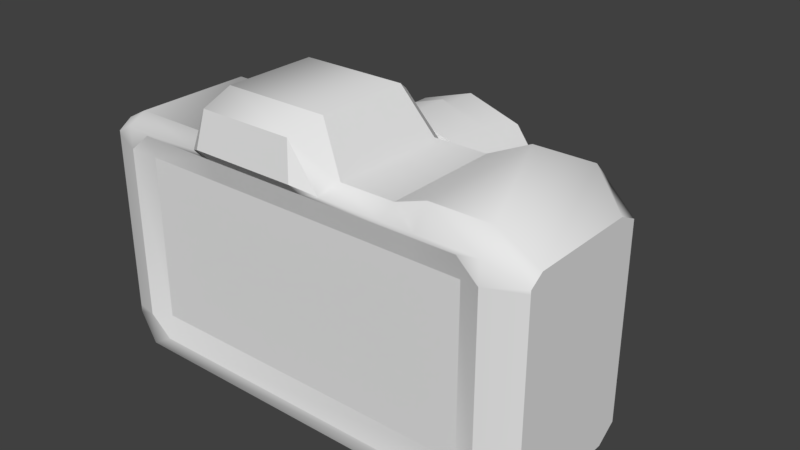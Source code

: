# Source: old-dslr.blend  (saved by Blender 2.79.0; exported with 4.5.12 LTS)
import bpy
from mathutils import Matrix  # noqa: F401  (used for matrix-valued properties, if any)

bpy.ops.wm.read_factory_settings(use_empty=True)
scene = bpy.context.scene
scene.name = 'Scene'

# ---- collections
col_collection_1 = bpy.data.collections.new('Collection 1'); scene.collection.children.link(col_collection_1)

# ---- world
world_world = bpy.data.worlds.new('World'); scene.world = world_world
world_world.color = (0.05088, 0.05088, 0.05088)
world_world.use_sun_shadow = False
world_world.sun_shadow_jitter_overblur = 0.0
world_world.cycles.sampling_method = 'MANUAL'

# ---- meshes
me_cube = bpy.data.meshes.new('Cube')
me_cube.from_pydata([(0.16, 0.06539, 0.07763), (0.16, 0.06539, -0.07712), (0.16, -0.04831, 0.07763), (0.16, -0.04831, -0.07712), (-0.2008, 0.04831, 0.07763), (-0.2008, 0.04831, -0.07712), (-0.2008, -0.04831, 0.07763), (-0.2008, -0.04831, -0.07712), (-0.1035, -0.06, 0.09273), (-0.08836, -0.06978, 0.1), (-0.00436, -0.06978, 0.1), (0.01082, -0.06, 0.09273), (0.01082, 0.06, 0.09273), (-0.00436, 0.06, 0.1), (-0.08836, 0.06, 0.1), (-0.1035, 0.06, 0.09273), (-0.1102, 0.06, -0.08877), (-0.08836, 0.06, -0.08877), (-0.00436, 0.06, -0.08877), (0.01748, 0.06, -0.08877), (-0.08398, -0.06476, 0.1284), (-0.00874, -0.06476, 0.1284), (-0.00874, 0.04814, 0.1284), (-0.08398, 0.04814, 0.1284), (0.16, 0.06539, 0.07473), (0.16, 0.06539, -0.07084), (0.16, -0.04831, -0.07084), (0.16, -0.04831, 0.07473), (-0.2008, -0.04831, -0.07084), (-0.2008, -0.04831, 0.07473), (-0.2008, 0.04831, -0.07084), (-0.2008, 0.04831, 0.07473), (-0.1357, 0.06, -0.07084), (-0.1357, 0.06, 0.07473), (-0.08836, 0.06, -0.08876), (-0.08836, 0.06, 0.09265), (-0.00436, 0.06, -0.08876), (-0.00436, 0.06, 0.09265), (0.04301, 0.06, -0.07084), (0.04301, 0.06, 0.07473), (0.1167, -0.06, -0.07753), (0.1167, -0.06, 0.0897), (-0.00436, -0.06, 0.0897), (-0.08836, -0.06, 0.0897), (-0.1531, -0.06, -0.07753), (-0.1531, -0.06, 0.0897), (-0.1216, 0.08, -0.06419), (-0.1216, 0.08, 0.06807), (-0.0817, 0.08, -0.08046), (-0.0817, 0.08, 0.08435), (-0.01101, 0.08, -0.08046), (-0.01101, 0.08, 0.08435), (0.02885, 0.08, -0.06419), (0.02885, 0.08, 0.06807), (-0.1712, -0.06, -0.08877), (-0.1712, 0.06, 0.09273), (-0.1712, -0.06, 0.09273), (-0.1712, 0.06, -0.08877), (-0.1712, 0.06, 0.07473), (-0.1712, 0.06, -0.07084), (-0.1712, -0.06, 0.07473), (-0.1712, -0.06, -0.06256), (0.1328, -0.06, 0.09273), (0.1328, 0.07708, -0.08877), (0.1328, -0.06, -0.08877), (0.1328, 0.07708, 0.09273), (0.1328, -0.06, 0.07473), (0.1328, -0.06, -0.06256), (0.1328, 0.07708, 0.07473), (0.1328, 0.07708, -0.07084), (0.1167, -0.05504, 0.07157), (-0.00436, -0.05504, 0.07157), (-0.08836, -0.05504, 0.07157), (-0.1531, -0.05504, 0.07157), (0.1167, -0.05504, -0.05935), (-0.1531, -0.05504, -0.05935), (0.16, -0.03743, 0.08491), (0.16, 0.04962, 0.08491), (0.16, 0.04962, -0.08836), (0.16, -0.03743, -0.08836), (-0.2008, 0.03743, 0.08491), (-0.2008, -0.03743, 0.08491), (-0.2008, -0.03743, -0.08836), (-0.2008, 0.03743, -0.08836), (0.01748, -0.04649, 0.1), (0.01748, 0.04649, 0.1), (-0.1102, -0.04649, 0.1), (-0.1102, 0.04649, 0.1), (-0.00436, -0.0373, 0.1357), (-0.00436, 0.0373, 0.1357), (-0.08836, -0.0373, 0.1357), (-0.08836, 0.0373, 0.1357), (-0.2008, 0.03743, 0.07473), (-0.2008, -0.03743, 0.07473), (-0.2008, 0.03743, -0.07084), (-0.2008, -0.03743, -0.07084), (0.16, -0.03743, 0.07473), (0.16, 0.04962, 0.07473), (0.16, -0.03743, -0.07084), (0.16, 0.04962, -0.07084), (-0.1712, 0.04649, -0.1), (-0.1712, -0.04649, -0.1), (-0.1712, 0.04649, 0.1), (-0.1712, -0.04649, 0.1), (0.1328, 0.06179, 0.1085), (0.1328, -0.04649, 0.1085), (0.1328, 0.04649, -0.1), (0.1328, -0.04649, -0.1), (-0.0468, 0.1751, -0.07567), (-0.0468, 0.06372, -0.07567), (-0.09239, 0.1751, -0.06086), (-0.09239, 0.06372, -0.06086), (-0.1206, 0.1751, -0.02208), (-0.1206, 0.06372, -0.02208), (-0.1206, 0.1751, 0.02586), (-0.1206, 0.06372, 0.02586), (-0.09239, 0.1751, 0.06464), (-0.09239, 0.06372, 0.06464), (-0.0468, 0.1751, 0.07945), (-0.0468, 0.06372, 0.07945), (-0.001209, 0.1751, 0.06464), (-0.001209, 0.06372, 0.06464), (0.02697, 0.1751, 0.02586), (0.02697, 0.06372, 0.02586), (0.02697, 0.1751, -0.02208), (0.02697, 0.06372, -0.02208), (-0.001209, 0.1751, -0.06086), (-0.001209, 0.06372, -0.06086), (-0.08459, 0.1678, -0.04913), (-0.04739, 0.1678, -0.0616), (-0.1074, 0.1678, -0.01717), (-0.107, 0.1678, 0.02207), (-0.08364, 0.1678, 0.0536), (-0.04621, 0.1678, 0.06538), (-0.009004, 0.1678, 0.05291), (0.01376, 0.1678, 0.02095), (0.0134, 0.1678, -0.01829), (-0.00996, 0.1678, -0.04982), (-0.0468, 0.09963, -0.08103), (-0.09554, 0.09963, -0.06519), (-0.1257, 0.09963, -0.02373), (-0.1257, 0.09963, 0.02751), (-0.09554, 0.09963, 0.06897), (-0.0468, 0.09963, 0.08481), (0.001938, 0.09963, 0.06897), (0.03206, 0.09963, 0.02751), (0.03206, 0.09963, -0.02373), (0.001938, 0.09963, -0.06519), (-0.0468, 0.1387, -0.08103), (-0.09554, 0.1387, -0.06519), (-0.1257, 0.1387, -0.02373), (-0.1257, 0.1387, 0.02751), (-0.09554, 0.1387, 0.06897), (-0.0468, 0.1387, 0.08481), (0.001938, 0.1387, 0.06897), (0.03206, 0.1387, 0.02751), (0.03206, 0.1387, -0.02373), (0.001938, 0.1387, -0.06519), (-0.07414, 0.1773, -0.02394), (-0.05374, 0.1773, -0.03508), (-0.0841, 0.1773, -0.002931), (-0.07981, 0.1773, 0.01992), (-0.06291, 0.1773, 0.03588), (-0.03986, 0.1773, 0.03886), (-0.01946, 0.1773, 0.02772), (-0.009497, 0.1773, 0.006711), (-0.01379, 0.1773, -0.01614), (-0.03069, 0.1773, -0.0321), (-0.0468, 0.1815, 0.00189), (0.01505, 0.1737, 0.02239), (-0.008807, 0.1737, 0.05483), (-0.04718, 0.1737, 0.06705), (-0.08541, 0.1737, 0.05438), (-0.1089, 0.1737, 0.02166), (-0.08479, 0.1737, -0.05105), (-0.04642, 0.1737, -0.06327), (-0.1087, 0.1737, -0.01861), (-0.008191, 0.1737, -0.0506), (0.01529, 0.1737, -0.01788), (0.0605, 0.06, 0.09273), (0.0605, -0.06, 0.0897), (0.0605, 0.06, 0.07473), (0.0605, 0.06, -0.07084), (0.0605, -0.06, 0.09273), (0.0605, 0.06, -0.08877), (0.0605, -0.05504, 0.07157), (0.0605, -0.04649, 0.1), (0.0605, 0.04649, 0.1), (0.08186, -0.06, 0.0897), (0.08525, -0.06, 0.09273), (0.08525, 0.07708, -0.08877), (0.08186, -0.05504, 0.07157), (0.08525, 0.07708, 0.09273), (0.08525, 0.07708, 0.07473), (0.08525, 0.07708, -0.07084), (0.08525, -0.04649, 0.1085), (0.08525, 0.06179, 0.1085)], [], [(98, 26, 3, 79), (61, 28, 7, 54), (94, 30, 5, 83), (69, 25, 1, 63), (102, 55, 4, 80), (106, 63, 1, 78), (187, 179, 12, 85), (13, 22, 12), (90, 86, 8, 20), (15, 23, 14), (59, 32, 16, 57), (32, 34, 17, 16), (34, 36, 18, 17), (36, 38, 19, 18), (89, 22, 23, 91), (14, 23, 22, 13), (9, 20, 8), (10, 21, 20, 9), (11, 21, 10), (84, 88, 21, 11), (67, 40, 64), (10, 9, 43, 42), (10, 42, 11), (13, 12, 39, 37), (32, 33, 47, 46), (14, 13, 37, 35), (38, 36, 50, 52), (15, 14, 35, 33), (36, 34, 48, 50), (55, 15, 33, 58), (58, 33, 32, 59), (65, 0, 24, 68), (68, 24, 25, 69), (80, 4, 31, 92), (92, 31, 30, 94), (56, 6, 29, 60), (60, 29, 28, 61), (76, 2, 27, 96), (96, 27, 26, 98), (51, 53, 52, 50), (49, 51, 50, 48), (47, 49, 48, 46), (33, 35, 49, 47), (35, 37, 51, 49), (37, 39, 53, 51), (34, 32, 46, 48), (39, 38, 52, 53), (74, 40, 67), (31, 58, 59, 30), (4, 55, 58, 31), (30, 59, 57, 5), (83, 5, 57, 100), (87, 15, 55, 102), (193, 68, 69, 194), (192, 65, 68, 193), (27, 66, 67, 26), (2, 62, 66, 27), (26, 67, 64, 3), (77, 0, 65, 104), (194, 69, 63, 190), (180, 183, 11, 42), (9, 8, 43), (8, 56, 45, 43), (74, 70, 191, 185, 71, 72, 73, 75), (180, 42, 71, 185), (42, 43, 72, 71), (43, 45, 73, 72), (40, 44, 54, 64), (41, 66, 62), (54, 101, 107, 64), (41, 70, 66), (70, 74, 67, 66), (60, 61, 75, 73), (75, 61, 44), (61, 54, 44), (45, 60, 73), (60, 45, 56), (101, 100, 106, 107), (2, 76, 105, 62), (76, 77, 104, 105), (8, 86, 103, 56), (86, 87, 102, 103), (7, 82, 101, 54), (82, 83, 100, 101), (24, 97, 99, 25), (97, 96, 98, 99), (0, 77, 97, 24), (77, 76, 96, 97), (29, 93, 95, 28), (93, 92, 94, 95), (6, 81, 93, 29), (81, 80, 92, 93), (12, 22, 89, 85), (85, 89, 88, 84), (21, 88, 90, 20), (88, 89, 91, 90), (23, 15, 87, 91), (91, 87, 86, 90), (183, 186, 84, 11), (186, 187, 85, 84), (64, 107, 79, 3), (107, 106, 78, 79), (56, 103, 81, 6), (103, 102, 80, 81), (28, 95, 82, 7), (95, 94, 83, 82), (25, 99, 78, 1), (99, 98, 79, 78), (108, 109, 111, 110), (110, 111, 113, 112), (112, 113, 115, 114), (114, 115, 117, 116), (116, 117, 119, 118), (118, 119, 121, 120), (120, 121, 123, 122), (122, 123, 125, 124), (124, 125, 127, 126), (126, 127, 109, 108), (170, 169, 135, 134), (134, 135, 165, 164), (171, 170, 134, 133), (172, 171, 133, 132), (173, 172, 132, 131), (175, 174, 128, 129), (176, 173, 131, 130), (174, 176, 130, 128), (177, 175, 129, 137), (178, 177, 137, 136), (169, 178, 136, 135), (141, 142, 152, 151), (138, 139, 149, 148), (145, 146, 156, 155), (142, 143, 153, 152), (139, 140, 150, 149), (146, 147, 157, 156), (143, 144, 154, 153), (140, 141, 151, 150), (147, 138, 148, 157), (144, 145, 155, 154), (149, 150, 151, 152, 153, 154, 155, 156, 157, 148), (139, 138, 147, 146, 145, 144, 143, 142, 141, 140), (131, 132, 162, 161), (129, 128, 158, 159), (135, 136, 166, 165), (132, 133, 163, 162), (128, 130, 160, 158), (136, 137, 167, 166), (133, 134, 164, 163), (130, 131, 161, 160), (137, 129, 159, 167), (163, 164, 168), (160, 161, 168), (167, 159, 168), (164, 165, 168), (161, 162, 168), (159, 158, 168), (165, 166, 168), (162, 163, 168), (158, 160, 168), (166, 167, 168), (122, 124, 178, 169), (124, 126, 177, 178), (126, 108, 175, 177), (110, 112, 176, 174), (112, 114, 173, 176), (108, 110, 174, 175), (114, 116, 172, 173), (116, 118, 171, 172), (118, 120, 170, 171), (120, 122, 169, 170), (57, 16, 17, 18, 19, 184, 190, 63, 106, 100), (74, 75, 44, 40), (195, 196, 187, 186), (189, 195, 186, 183), (188, 180, 185, 191), (188, 189, 183, 180), (38, 182, 184, 19), (12, 179, 181, 39), (39, 181, 182, 38), (196, 192, 179, 187), (104, 65, 192, 196), (41, 62, 189, 188), (41, 188, 191, 70), (62, 105, 195, 189), (105, 104, 196, 195), (182, 194, 190, 184), (179, 192, 193, 181), (181, 193, 194, 182)])
me_cube.polygons.foreach_set('use_smooth', [True] * 188)
_k = set([(0, 24), (0, 77), (1, 25), (1, 78), (2, 27), (2, 76), (3, 26), (3, 79), (4, 31), (4, 80), (5, 30), (5, 83), (6, 29), (6, 81), (7, 28), (7, 82), (8, 9), (8, 20), (9, 10), (9, 20), (9, 43), (10, 11), (10, 21), (10, 42), (11, 21), (12, 22), (12, 179), (13, 14), (13, 22), (14, 23), (15, 23), (15, 55), (16, 17), (16, 57), (17, 18), (18, 19), (19, 184), (20, 21), (22, 23), (24, 25), (26, 27), (28, 29), (30, 31), (32, 33), (32, 34), (33, 35), (34, 36), (35, 37), (36, 38), (37, 39), (38, 39), (40, 44), (40, 67), (41, 66), (41, 188), (42, 43), (42, 180), (43, 45), (44, 61), (45, 60), (46, 47), (46, 48), (47, 49), (48, 50), (49, 51), (50, 52), (51, 53), (52, 53), (54, 64), (60, 61), (63, 190), (65, 192), (66, 67), (70, 74), (70, 191), (71, 72), (71, 185), (72, 73), (73, 75), (74, 75), (76, 77), (78, 79), (80, 81), (82, 83), (84, 88), (84, 186), (85, 89), (85, 187), (86, 90), (86, 103), (87, 91), (87, 102), (88, 90), (89, 91), (100, 106), (101, 107), (104, 196), (105, 195), (108, 110), (108, 126), (110, 112), (112, 114), (114, 116), (116, 118), (118, 120), (120, 122), (122, 124), (124, 126), (128, 129), (128, 130), (129, 137), (130, 131), (131, 132), (132, 133), (133, 134), (134, 135), (135, 136), (136, 137), (138, 139), (138, 147), (139, 140), (140, 141), (141, 142), (142, 143), (143, 144), (144, 145), (145, 146), (146, 147), (148, 149), (148, 157), (149, 150), (150, 151), (151, 152), (152, 153), (153, 154), (154, 155), (155, 156), (156, 157), (169, 170), (169, 178), (170, 171), (171, 172), (172, 173), (173, 176), (174, 175), (174, 176), (175, 177), (177, 178), (179, 181), (179, 192), (180, 188), (181, 182), (182, 184), (184, 190), (185, 191), (186, 187), (186, 195), (187, 196)])
me_cube.attributes.new('sharp_edge', 'BOOLEAN', 'EDGE').data.foreach_set('value', [ (min(e.vertices), max(e.vertices)) in _k for e in me_cube.edges])
_uv = me_cube.uv_layers.new(name='UVMap')
_uv.uv.foreach_set('vector', [0.2221, 0.8521, 0.225, 0.8552, 0.2227, 0.8564, 0.218, 0.8552, 0.09922, 0.8699, 0.1078, 0.8562, 0.1098, 0.8573, 0.1133, 0.8696, 0.1244, 0.8404, 0.1266, 0.8393, 0.1271, 0.8404, 0.1267, 0.8435, 0.1978, 0.8326, 0.2033, 0.8341, 0.2029, 0.8352, 0.1973, 0.8361, 0.1166, 0.8006, 0.1196, 0.803, 0.115, 0.809, 0.1125, 0.8077, 0.1986, 0.8427, 0.1973, 0.8361, 0.2029, 0.8352, 0.2039, 0.8387, 0.1928, 0.7808, 0.1907, 0.7868, 0.1711, 0.7831, 0.1746, 0.777, 0.1652, 0.7808, 0.1616, 0.7715, 0.1711, 0.7831, 0.1196, 0.7506, 0.0918, 0.7553, 0.08054, 0.7414, 0.1149, 0.7364, 0.1365, 0.791, 0.1397, 0.7778, 0.1406, 0.7868, 0.1329, 0.8373, 0.1406, 0.8354, 0.1478, 0.8384, 0.1338, 0.8412, 0.1406, 0.8354, 0.1545, 0.837, 0.1545, 0.8372, 0.1478, 0.8384, 0.1545, 0.837, 0.1625, 0.8359, 0.1626, 0.836, 0.1545, 0.8372, 0.1625, 0.8359, 0.1767, 0.8294, 0.1706, 0.8347, 0.1626, 0.836, 0.1621, 0.7669, 0.1616, 0.7715, 0.1397, 0.7778, 0.1374, 0.7745, 0.1115, 0.1645, 0.1227, 0.08581, 0.3148, 0.08581, 0.326, 0.1645, 0.09446, 0.7271, 0.1149, 0.7364, 0.08054, 0.7414, 0.326, 0.08827, 0.3148, 0.162, 0.1227, 0.162, 0.1115, 0.08827, 0.1832, 0.6906, 0.152, 0.7216, 0.1572, 0.6957, 0.1913, 0.7123, 0.1589, 0.7361, 0.152, 0.7216, 0.1832, 0.6906, 0.2332, 0.8688, 0.217, 0.8731, 0.2193, 0.868, 1.938, 0.703, 1.875, 0.7345, 1.858, 0.7278, 1.941, 0.6831, 1.938, 0.703, 1.941, 0.6831, 1.964, 0.698, 0.1652, 0.7808, 0.1711, 0.7831, 0.1827, 0.791, 0.1656, 0.783, 0.5492, 0.8756, 0.4159, 0.8756, 0.4277, 0.8527, 0.5381, 0.8542, 0.1406, 0.7868, 0.1652, 0.7808, 0.1656, 0.783, 0.1413, 0.7888, 0.5534, 0.6982, 0.5775, 0.7466, 0.5563, 0.7565, 0.5415, 0.7211, 0.1365, 0.791, 0.1406, 0.7868, 0.1413, 0.7888, 0.1294, 0.8021, 0.5775, 0.7466, 0.5747, 0.8305, 0.5538, 0.8201, 0.5563, 0.7565, 0.1196, 0.803, 0.1365, 0.791, 0.1294, 0.8021, 0.1217, 0.8067, 0.1217, 0.8067, 0.1294, 0.8021, 0.1406, 0.8354, 0.1329, 0.8373, 0.207, 0.799, 0.2115, 0.8041, 0.2114, 0.8047, 0.2053, 0.8027, 0.2605, 0.4225, 0.2347, 0.4225, 0.2347, 0.2957, 0.2605, 0.2957, 0.1125, 0.8077, 0.115, 0.809, 0.1152, 0.8096, 0.1128, 0.8102, 0.1692, 0.5018, 0.1514, 0.5018, 0.1514, 0.2642, 0.1692, 0.2642, 0.07943, 0.7954, 0.08739, 0.8082, 0.08712, 0.8094, 0.07112, 0.8027, 0.361, 0.5018, 0.3091, 0.5018, 0.3091, 0.2642, 0.361, 0.2777, 0.2436, 0.798, 0.2487, 0.8004, 0.249, 0.8019, 0.244, 0.8019, 0.1451, 0.4225, 0.1357, 0.4225, 0.1357, 0.2957, 0.1451, 0.2957, 0.4154, 0.7537, 0.4311, 0.7197, 0.5415, 0.7211, 0.5563, 0.7565, 0.4129, 0.8173, 0.4154, 0.7537, 0.5563, 0.7565, 0.5538, 0.8201, 0.4277, 0.8527, 0.4129, 0.8173, 0.5538, 0.8201, 0.5381, 0.8542, 0.4159, 0.8756, 0.3918, 0.8272, 0.4129, 0.8173, 0.4277, 0.8527, 0.3918, 0.8272, 0.3945, 0.7433, 0.4154, 0.7537, 0.4129, 0.8173, 0.3945, 0.7433, 0.42, 0.6982, 0.4311, 0.7197, 0.4154, 0.7537, 0.5747, 0.8305, 0.5492, 0.8756, 0.5381, 0.8542, 0.5538, 0.8201, 0.42, 0.6982, 0.5534, 0.6982, 0.5415, 0.7211, 0.4311, 0.7197, 0.2374, 0.884, 0.217, 0.8731, 0.2332, 0.8688, 0.1514, 0.5018, 0.09949, 0.5018, 0.09949, 0.2642, 0.1514, 0.2642, 0.115, 0.809, 0.1196, 0.803, 0.1217, 0.8067, 0.1152, 0.8096, 0.1266, 0.8393, 0.1329, 0.8373, 0.1338, 0.8412, 0.1271, 0.8404, 0.1267, 0.8435, 0.1271, 0.8404, 0.1338, 0.8412, 0.1335, 0.8449, 0.1313, 0.7875, 0.1365, 0.791, 0.1196, 0.803, 0.1166, 0.8006, 0.3019, 0.4225, 0.2605, 0.4225, 0.2605, 0.2957, 0.3019, 0.2957, 0.1978, 0.7934, 0.207, 0.799, 0.2053, 0.8027, 0.1953, 0.7973, 0.1357, 0.4225, 0.1099, 0.4225, 0.1099, 0.3029, 0.1357, 0.2957, 0.2487, 0.8004, 0.2564, 0.7855, 0.267, 0.7941, 0.249, 0.8019, 0.225, 0.8552, 0.2332, 0.8688, 0.2193, 0.868, 0.2227, 0.8564, 0.215, 0.8023, 0.2115, 0.8041, 0.207, 0.799, 0.2099, 0.7953, 0.1876, 0.8315, 0.1978, 0.8326, 0.1973, 0.8361, 0.1868, 0.8358, 0.2446, 0.7142, 0.242, 0.7171, 0.1832, 0.6906, 0.1611, 0.6757, 1.875, 0.7345, 1.861, 0.7488, 1.858, 0.7278, 0.08054, 0.7414, 0.07943, 0.7954, 0.07719, 0.7836, 0.07798, 0.7205, 0.5977, 0.7596, 0.5977, 0.8385, 0.5247, 0.8398, 0.5247, 0.8391, 0.5247, 0.8385, 0.4741, 0.8385, 0.4351, 0.8385, 0.4351, 0.7596, 0.2446, 0.7142, 0.1611, 0.6757, 0.1611, 0.646, 0.2661, 0.6929, 0.1611, 0.6757, 0.07798, 0.7205, 0.05512, 0.7068, 0.1611, 0.646, 0.07798, 0.7205, 0.07719, 0.7836, 0.05373, 0.7931, 0.05512, 0.7068, 0.217, 0.8731, 0.1165, 0.8751, 0.1133, 0.8696, 0.2193, 0.868, 0.2597, 0.7723, 0.267, 0.7941, 0.2564, 0.7855, 0.1133, 0.8696, 0.1188, 0.864, 0.2138, 0.8625, 0.2193, 0.868, 0.2597, 0.7723, 0.2865, 0.7844, 0.267, 0.7941, 0.1715, 0.8627, 0.1715, 0.7487, 0.1862, 0.7459, 0.1862, 0.8655, 0.07112, 0.8027, 0.09922, 0.8699, 0.09474, 0.8866, 0.05373, 0.7931, 0.09474, 0.8866, 0.09922, 0.8699, 0.1165, 0.8751, 0.09922, 0.8699, 0.1133, 0.8696, 0.1165, 0.8751, 0.07719, 0.7836, 0.07112, 0.8027, 0.05373, 0.7931, 0.07112, 0.8027, 0.07719, 0.7836, 0.07943, 0.7954, 0.7201, 0.7577, 0.7201, 0.7028, 0.8997, 0.7028, 0.8997, 0.7577, 0.2487, 0.8004, 0.2436, 0.798, 0.2447, 0.7821, 0.2564, 0.7855, 0.7013, 0.9663, 0.7013, 0.9223, 0.7195, 0.9161, 0.7195, 0.9709, 0.08054, 0.7414, 0.0918, 0.7553, 0.08716, 0.7937, 0.07943, 0.7954, 0.8633, 0.9709, 0.8633, 0.9239, 0.8942, 0.9239, 0.8942, 0.9709, 0.1098, 0.8573, 0.1143, 0.8563, 0.1188, 0.864, 0.1133, 0.8696, 0.7013, 0.7524, 0.7013, 0.7081, 0.7201, 0.7028, 0.7201, 0.7577, 0.2347, 0.4225, 0.221, 0.4225, 0.221, 0.2957, 0.2347, 0.2957, 0.221, 0.4225, 0.1451, 0.4225, 0.1451, 0.2957, 0.221, 0.2957, 0.2115, 0.8041, 0.215, 0.8023, 0.2151, 0.8051, 0.2114, 0.8047, 0.7865, 0.7279, 0.8372, 0.7365, 0.8362, 0.7424, 0.7855, 0.7338, 0.3091, 0.5018, 0.2914, 0.5018, 0.2914, 0.2642, 0.3091, 0.2642, 0.2914, 0.5018, 0.1692, 0.5018, 0.1692, 0.2642, 0.2914, 0.2642, 0.08739, 0.8082, 0.09162, 0.8061, 0.09139, 0.8094, 0.08712, 0.8094, 0.8337, 0.7462, 0.7901, 0.7389, 0.7911, 0.7329, 0.8347, 0.7403, 0.1711, 0.7831, 0.1616, 0.7715, 0.1621, 0.7669, 0.1746, 0.777, 0.1277, 0.8377, 0.1488, 0.8424, 0.1488, 0.8801, 0.1277, 0.8847, 0.152, 0.7216, 0.1589, 0.7361, 0.1196, 0.7506, 0.1149, 0.7364, 0.1488, 0.8801, 0.1488, 0.8424, 0.1913, 0.8424, 0.1913, 0.8801, 0.1397, 0.7778, 0.1365, 0.791, 0.1313, 0.7875, 0.1374, 0.7745, 0.1913, 0.8424, 0.2125, 0.8377, 0.2125, 0.8847, 0.1913, 0.8801, 0.242, 0.7171, 0.229, 0.7303, 0.1913, 0.7123, 0.1832, 0.6906, 0.7568, 0.9709, 0.7568, 0.9239, 0.7785, 0.9239, 0.7785, 0.9709, 0.2193, 0.868, 0.2138, 0.8625, 0.218, 0.8552, 0.2227, 0.8564, 0.8997, 0.7577, 0.8997, 0.7028, 0.9172, 0.7009, 0.9172, 0.7524, 0.07943, 0.7954, 0.08716, 0.7937, 0.09162, 0.8061, 0.08739, 0.8082, 0.8942, 0.9709, 0.8942, 0.9239, 0.911, 0.9284, 0.911, 0.9663, 0.1078, 0.8562, 0.1105, 0.8533, 0.1143, 0.8563, 0.1098, 0.8573, 0.6909, 0.7524, 0.6909, 0.7081, 0.7013, 0.7081, 0.7013, 0.7524, 0.2033, 0.8341, 0.2064, 0.8356, 0.2039, 0.8387, 0.2029, 0.8352, 0.9276, 0.7009, 0.9276, 0.7524, 0.9172, 0.7524, 0.9172, 0.7009, 0.8108, 0.8288, 0.83, 0.7738, 0.8646, 0.7991, 0.8166, 0.8323, 0.8166, 0.8323, 0.8646, 0.7991, 0.8778, 0.8398, 0.8194, 0.8385, 0.8194, 0.8385, 0.8778, 0.8398, 0.8646, 0.8805, 0.818, 0.8453, 0.818, 0.8453, 0.8646, 0.8805, 0.8299, 0.9058, 0.813, 0.8499, 0.813, 0.8499, 0.8299, 0.9058, 0.787, 0.9057, 0.8062, 0.8507, 0.8062, 0.8507, 0.787, 0.9057, 0.7524, 0.8804, 0.8004, 0.8473, 0.8004, 0.8473, 0.7524, 0.8804, 0.7394, 0.8397, 0.7978, 0.841, 0.7978, 0.841, 0.7394, 0.8397, 0.7525, 0.7991, 0.7992, 0.8343, 0.7992, 0.8343, 0.7525, 0.7991, 0.7872, 0.7738, 0.8041, 0.8296, 0.8041, 0.8296, 0.7872, 0.7738, 0.83, 0.7738, 0.8108, 0.8288, 0.8018, 0.8461, 0.7996, 0.8409, 0.8005, 0.8406, 0.8023, 0.8455, 0.5621, 0.03984, 0.8613, 0.05028, 0.835, 0.2657, 0.6675, 0.2296, 0.8066, 0.8489, 0.8018, 0.8461, 0.8023, 0.8455, 0.8067, 0.8481, 0.8122, 0.8483, 0.8066, 0.8489, 0.8067, 0.8481, 0.8117, 0.8475, 0.8164, 0.8444, 0.8122, 0.8483, 0.8117, 0.8475, 0.8156, 0.844, 0.8104, 0.8306, 0.8153, 0.8334, 0.8147, 0.8341, 0.8104, 0.8315, 0.8176, 0.8387, 0.8164, 0.8444, 0.8156, 0.844, 0.8167, 0.8389, 0.8153, 0.8334, 0.8176, 0.8387, 0.8167, 0.8389, 0.8147, 0.8341, 0.8048, 0.8312, 0.8104, 0.8306, 0.8104, 0.8315, 0.8053, 0.8319, 0.8008, 0.8352, 0.8048, 0.8312, 0.8053, 0.8319, 0.8016, 0.8355, 0.7996, 0.8409, 0.8008, 0.8352, 0.8016, 0.8355, 0.8005, 0.8406, 0.5106, 0.7715, 0.5106, 0.7715, 0.5106, 0.7715, 0.5106, 0.7715, 0.5106, 0.7715, 0.5106, 0.7715, 0.5106, 0.7715, 0.5106, 0.7715, 0.5106, 0.7715, 0.5106, 0.7715, 0.5106, 0.7715, 0.5106, 0.7715, 0.5106, 0.7715, 0.5106, 0.7715, 0.5106, 0.7715, 0.5106, 0.7715, 0.5106, 0.7715, 0.5106, 0.7715, 0.5106, 0.7715, 0.5106, 0.7715, 0.5106, 0.7715, 0.5106, 0.7715, 0.5106, 0.7715, 0.5106, 0.7715, 0.5106, 0.7715, 0.5106, 0.7715, 0.5106, 0.7715, 0.5106, 0.7715, 0.5106, 0.7715, 0.5106, 0.7715, 0.5106, 0.7715, 0.5106, 0.7715, 0.5106, 0.7715, 0.5106, 0.7715, 0.5106, 0.7715, 0.5106, 0.7715, 0.5106, 0.7715, 0.5106, 0.7715, 0.5106, 0.7715, 0.5106, 0.7715, 0.5785, 0.6737, 0.6224, 0.7341, 0.6224, 0.8089, 0.5785, 0.8693, 0.5074, 0.8924, 0.4363, 0.8693, 0.3924, 0.8089, 0.3924, 0.7341, 0.4363, 0.6737, 0.5074, 0.6506, 0.4361, 0.6714, 0.5072, 0.6483, 0.5782, 0.6714, 0.6222, 0.7319, 0.6222, 0.8066, 0.5782, 0.8671, 0.5072, 0.8902, 0.4361, 0.8671, 0.3921, 0.8066, 0.3921, 0.7319, 0.5626, 0.04145, 0.8617, 0.05189, 0.8354, 0.2673, 0.668, 0.2312, 0.56, 0.04331, 0.8591, 0.05376, 0.8329, 0.2692, 0.6654, 0.233, 0.5624, 0.04164, 0.8615, 0.05209, 0.8352, 0.2675, 0.6678, 0.2314, 0.5607, 0.04162, 0.8598, 0.05206, 0.8336, 0.2675, 0.6661, 0.2313, 0.5618, 0.04175, 0.8609, 0.05219, 0.8346, 0.2676, 0.6672, 0.2315, 0.5598, 0.04045, 0.859, 0.0509, 0.8327, 0.2663, 0.6652, 0.2302, 0.5592, 0.03914, 0.8583, 0.04959, 0.8321, 0.265, 0.6646, 0.2289, 0.5607, 0.03964, 0.8598, 0.05009, 0.8336, 0.2655, 0.6661, 0.2294, 0.5628, 0.03735, 0.8619, 0.04779, 0.8357, 0.2632, 0.6682, 0.2271, 0.6646, 0.2289, 0.8321, 0.265, 0.6927, 0.5047, 0.6661, 0.2294, 0.8336, 0.2655, 0.6942, 0.5052, 0.6682, 0.2271, 0.8357, 0.2632, 0.6963, 0.5029, 0.6675, 0.2296, 0.835, 0.2657, 0.6956, 0.5054, 0.668, 0.2312, 0.8354, 0.2673, 0.6961, 0.507, 0.6654, 0.233, 0.8329, 0.2692, 0.6935, 0.5088, 0.6678, 0.2314, 0.8352, 0.2675, 0.6959, 0.5072, 0.6661, 0.2313, 0.8336, 0.2675, 0.6942, 0.5072, 0.6672, 0.2315, 0.8346, 0.2676, 0.6953, 0.5073, 0.6652, 0.2302, 0.8327, 0.2663, 0.6933, 0.506, 0.7978, 0.841, 0.7992, 0.8343, 0.8008, 0.8352, 0.7996, 0.8409, 0.7992, 0.8343, 0.8041, 0.8296, 0.8048, 0.8312, 0.8008, 0.8352, 0.8041, 0.8296, 0.8108, 0.8288, 0.8104, 0.8306, 0.8048, 0.8312, 0.8166, 0.8323, 0.8194, 0.8385, 0.8176, 0.8387, 0.8153, 0.8334, 0.8194, 0.8385, 0.818, 0.8453, 0.8164, 0.8444, 0.8176, 0.8387, 0.8108, 0.8288, 0.8166, 0.8323, 0.8153, 0.8334, 0.8104, 0.8306, 0.818, 0.8453, 0.813, 0.8499, 0.8122, 0.8483, 0.8164, 0.8444, 0.813, 0.8499, 0.8062, 0.8507, 0.8066, 0.8489, 0.8122, 0.8483, 0.8062, 0.8507, 0.8004, 0.8473, 0.8018, 0.8461, 0.8066, 0.8489, 0.8004, 0.8473, 0.7978, 0.841, 0.7996, 0.8409, 0.8018, 0.8461, 0.1338, 0.8412, 0.1478, 0.8384, 0.1545, 0.8372, 0.1626, 0.836, 0.1706, 0.8347, 0.1804, 0.8335, 0.1868, 0.8358, 0.1973, 0.8361, 0.1986, 0.8427, 0.1335, 0.8449, 0.2374, 0.884, 0.09474, 0.8866, 0.1165, 0.8751, 0.217, 0.8731, 0.7436, 0.9709, 0.7436, 0.9161, 0.7568, 0.9239, 0.7568, 0.9709, 0.2572, 0.7429, 0.2386, 0.7501, 0.229, 0.7303, 0.242, 0.7171, 0.2595, 0.7384, 0.2446, 0.7142, 0.2661, 0.6929, 0.2865, 0.7279, 0.2595, 0.7384, 0.2572, 0.7429, 0.242, 0.7171, 0.2446, 0.7142, 0.1767, 0.8294, 0.1809, 0.8298, 0.1804, 0.8335, 0.1706, 0.8347, 0.1711, 0.7831, 0.1907, 0.7868, 0.1877, 0.7926, 0.1827, 0.791, 0.1827, 0.791, 0.1877, 0.7926, 0.1809, 0.8298, 0.1767, 0.8294, 0.2005, 0.7886, 0.1978, 0.7934, 0.1907, 0.7868, 0.1928, 0.7808, 0.2099, 0.7953, 0.207, 0.799, 0.1978, 0.7934, 0.2005, 0.7886, 0.2597, 0.7723, 0.2564, 0.7855, 0.2572, 0.7429, 0.2595, 0.7384, 0.2597, 0.7723, 0.2595, 0.7384, 0.2865, 0.7279, 0.2865, 0.7844, 0.2564, 0.7855, 0.2447, 0.7821, 0.2386, 0.7501, 0.2572, 0.7429, 0.7195, 0.9709, 0.7195, 0.9161, 0.7436, 0.9161, 0.7436, 0.9709, 0.1809, 0.8298, 0.1876, 0.8315, 0.1868, 0.8358, 0.1804, 0.8335, 0.1907, 0.7868, 0.1978, 0.7934, 0.1953, 0.7973, 0.1877, 0.7926, 0.3281, 0.4225, 0.3019, 0.4225, 0.3019, 0.2957, 0.3281, 0.2957])
me_cube.use_remesh_preserve_volume = False
me_cube.use_remesh_preserve_attributes = False
me_cube.use_mirror_vertex_groups = False
me_cube.update()

# ---- objects
ob_camera_body = bpy.data.objects.new('Camera Body', me_cube)

# ---- transforms, parenting, visibility, modifiers, constraints
ob_camera_body.location = (0.0, 0.0, 0.0)
ob_camera_body.lineart.crease_threshold = 0.0
_vg = ob_camera_body.vertex_groups.new(name='Camera Body')
_m = ob_camera_body.modifiers.new('EdgeSplit', 'EDGE_SPLIT')
_m.split_angle = 1.553

# ---- collection membership
col_collection_1.objects.link(ob_camera_body)

# ---- scene / render settings (as saved in the file)
scene.frame_start = 1; scene.frame_end = 250; scene.frame_set(1)
scene.render.engine = 'BLENDER_EEVEE_NEXT'
scene.render.resolution_percentage = 50
scene.render.dither_intensity = 0.0
scene.cycles.use_denoising = False
scene.cycles.samples = 128
scene.cycles.sampling_pattern = 'TABULATED_SOBOL'
scene.cycles.use_adaptive_sampling = False
scene.cycles.use_light_tree = False
scene.cycles.blur_glossy = 0.0
scene.cycles.sample_clamp_indirect = 0.0
scene.view_settings.view_transform = 'Standard'
bpy.context.view_layer.update()

# ---- added for rendering (the .blend has no active camera and no usable light): camera, sun
cam_auto = bpy.data.cameras.new('AutoCamera')
cam_auto.lens = 50.0
cam_auto.sensor_width = 36.0
cam_auto.clip_end = 1000.0
ob_auto_camera = bpy.data.objects.new('AutoCamera', cam_auto)
scene.collection.objects.link(ob_auto_camera)
ob_auto_camera.location = (0.441146, -0.497982, 0.387071)
ob_auto_camera.rotation_euler = (1.09748, -7.21219e-08, 0.694738)
scene.camera = ob_auto_camera
light_auto_sun = bpy.data.lights.new('AutoSun', 'SUN')
light_auto_sun.energy = 3.0
light_auto_sun.angle = 0.0523599
ob_auto_sun = bpy.data.objects.new('AutoSun', light_auto_sun)
scene.collection.objects.link(ob_auto_sun)
ob_auto_sun.rotation_euler = (0.872665, 0.174533, 0.523599)
bpy.context.view_layer.update()
